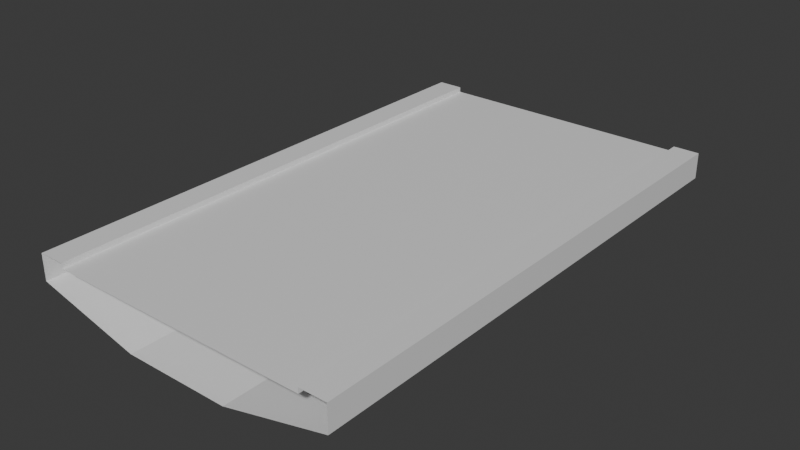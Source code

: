 # Source: RingPart20.blend  (saved by Blender 5.0.118; exported with 4.5.12 LTS)
import bpy
from mathutils import Matrix  # noqa: F401  (used for matrix-valued properties, if any)

bpy.ops.wm.read_factory_settings(use_empty=True)
scene = bpy.context.scene
scene.name = 'Scene'

# ---- materials (node trees are filled in below, after node groups)
mat_ground = bpy.data.materials.new('Ground')
mat_base = bpy.data.materials.new('Base')

# ---- material node trees
mat_ground.use_nodes = True; mat_ground.node_tree.nodes.clear()
_N = mat_ground.node_tree.nodes; _L = mat_ground.node_tree.links
n0 = _N.new('ShaderNodeBsdfPrincipled'); n0.name = 'Principled BSDF'; n0.location = (-200, 100)
n1 = _N.new('ShaderNodeOutputMaterial'); n1.name = 'Material Output'; n1.location = (200, 100)
_L.new(n0.outputs[0], n1.inputs[0])
n1.is_active_output = True
mat_base.use_nodes = True; mat_base.node_tree.nodes.clear()
_N = mat_base.node_tree.nodes; _L = mat_base.node_tree.links
n0 = _N.new('ShaderNodeBsdfPrincipled'); n0.name = 'Principled BSDF'; n0.location = (-200, 100)
n1 = _N.new('ShaderNodeOutputMaterial'); n1.name = 'Material Output'; n1.location = (200, 100)
_L.new(n0.outputs[0], n1.inputs[0])
n1.is_active_output = True

# ---- world
world_world = bpy.data.worlds.new('World'); scene.world = world_world
world_world.use_nodes = True; world_world.node_tree.nodes.clear()
_N = world_world.node_tree.nodes; _L = world_world.node_tree.links
n0 = _N.new('ShaderNodeOutputWorld'); n0.name = 'World Output'; n0.location = (300, 300)
n1 = _N.new('ShaderNodeBackground'); n1.name = 'Background'; n1.location = (10, 300)
n1.inputs[0].default_value = (0.05088, 0.05088, 0.05088, 1.0)
_L.new(n1.outputs[0], n0.inputs[0])
n0.is_active_output = True
world_world.color = (0.05088, 0.05088, 0.05088)
world_world.sun_shadow_jitter_overblur = 0.0

# ---- meshes
me_plane = bpy.data.meshes.new('Plane')
me_plane.from_pydata([(-5.0, -10.0, 0.0), (5.0, -10.0, 0.0), (-5.0, 10.0, 0.0), (5.0, 10.0, 0.0)], [], [(0, 1, 3, 2)])
_uv = me_plane.uv_layers.new(name='UVMap')
_uv.uv.foreach_set('vector', [0.0, 0.0, 1.0, 0.0, 1.0, 1.0, 0.0, 1.0])
me_plane.materials.append(mat_ground)
me_plane.update()
me_cube = bpy.data.meshes.new('Cube')
me_cube.from_pydata([(5.0, -10.0, 5.96e-08), (5.0, -10.0, 0.2), (5.0, 10.0, 5.96e-08), (5.0, 10.0, 0.2), (6.0, -10.0, -0.8), (6.0, -10.0, 0.2), (6.0, 10.0, -0.8), (6.0, 10.0, 0.2), (2.0, -10.0, -1.8), (2.0, 10.0, -1.8), (0.0, -10.0, -1.8), (0.0, 10.0, -1.8)], [], [(0, 1, 3, 2), (6, 7, 5, 4), (7, 3, 1, 5), (4, 6, 9, 8), (8, 9, 11, 10)])
_uv = me_cube.uv_layers.new(name='UVMap')
_uv.uv.foreach_set('vector', [0.375, 0.0, 0.625, 0.0, 0.625, 0.25, 0.375, 0.25, 0.375, 0.5, 0.625, 0.5, 0.625, 0.75, 0.375, 0.75, 0.625, 0.5, 0.875, 0.5, 0.875, 0.75, 0.625, 0.75, 0.375, 0.75, 0.375, 0.5, 0.375, 0.5, 0.375, 0.75, 0.375, 0.75, 0.375, 0.5, 0.375, 0.5, 0.375, 0.75])
me_cube.materials.append(mat_base)
me_cube.update()

# ---- objects
ob_ground = bpy.data.objects.new('Ground', me_plane)
ob_base = bpy.data.objects.new('Base', me_cube)

# ---- transforms, parenting, visibility, modifiers, constraints
ob_ground.location = (0.0, 0.0, 0.0)
ob_base.location = (0.0, 0.0, 0.0)
_m = ob_base.modifiers.new('Mirror', 'MIRROR')

# ---- collection membership
scene.collection.objects.link(ob_ground)
scene.collection.objects.link(ob_base)

# ---- scene / render settings (as saved in the file)
scene.frame_start = 1; scene.frame_end = 250; scene.frame_set(1)
scene.render.engine = 'BLENDER_EEVEE_NEXT'
scene.render.bake_bias = 0.0
scene.render.bake_samples = 0
bpy.context.view_layer.update()

# ---- added for rendering (the .blend has no active camera and no usable light): camera, sun
cam_auto = bpy.data.cameras.new('AutoCamera')
cam_auto.lens = 50.0
cam_auto.sensor_width = 36.0
cam_auto.clip_end = 1000.0
ob_auto_camera = bpy.data.objects.new('AutoCamera', cam_auto)
scene.collection.objects.link(ob_auto_camera)
ob_auto_camera.location = (21.659, -25.9907, 16.5272)
ob_auto_camera.rotation_euler = (1.09748, -7.21219e-08, 0.694738)
scene.camera = ob_auto_camera
light_auto_sun = bpy.data.lights.new('AutoSun', 'SUN')
light_auto_sun.energy = 3.0
light_auto_sun.angle = 0.0523599
ob_auto_sun = bpy.data.objects.new('AutoSun', light_auto_sun)
scene.collection.objects.link(ob_auto_sun)
ob_auto_sun.rotation_euler = (0.872665, 0.174533, 0.523599)
bpy.context.view_layer.update()
